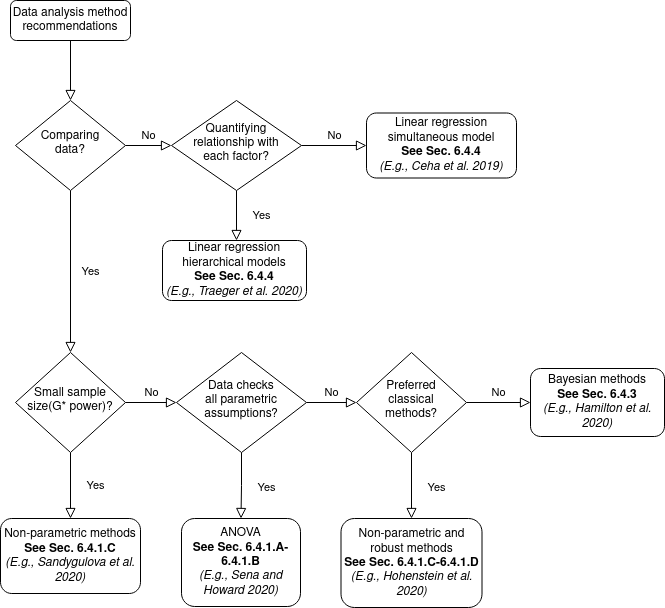

The diagram above was exported from draw.io. Its source (the exported page's mxGraphModel, read from the mxfile embedded in the PNG):
<mxGraphModel dx="1352" dy="804" grid="1" gridSize="10" guides="1" tooltips="1" connect="1" arrows="1" fold="1" page="1" pageScale="1" pageWidth="827" pageHeight="1169" math="0" shadow="0">
  <root>
    <mxCell id="WIyWlLk6GJQsqaUBKTNV-0" />
    <mxCell id="WIyWlLk6GJQsqaUBKTNV-1" parent="WIyWlLk6GJQsqaUBKTNV-0" />
    <mxCell id="WIyWlLk6GJQsqaUBKTNV-2" value="" style="rounded=0;html=1;jettySize=auto;orthogonalLoop=1;fontSize=11;endArrow=block;endFill=0;endSize=8;strokeWidth=1;shadow=0;labelBackgroundColor=none;edgeStyle=orthogonalEdgeStyle;" parent="WIyWlLk6GJQsqaUBKTNV-1" source="WIyWlLk6GJQsqaUBKTNV-3" target="WIyWlLk6GJQsqaUBKTNV-6" edge="1">
      <mxGeometry relative="1" as="geometry" />
    </mxCell>
    <mxCell id="WIyWlLk6GJQsqaUBKTNV-3" value="Data analysis method recommendations" style="rounded=1;whiteSpace=wrap;html=1;fontSize=12;glass=0;strokeWidth=1;shadow=0;" parent="WIyWlLk6GJQsqaUBKTNV-1" vertex="1">
      <mxGeometry x="40" y="70" width="120" height="40" as="geometry" />
    </mxCell>
    <mxCell id="WIyWlLk6GJQsqaUBKTNV-4" value="Yes" style="rounded=0;html=1;jettySize=auto;orthogonalLoop=1;fontSize=11;endArrow=block;endFill=0;endSize=8;strokeWidth=1;shadow=0;labelBackgroundColor=none;edgeStyle=orthogonalEdgeStyle;" parent="WIyWlLk6GJQsqaUBKTNV-1" source="WIyWlLk6GJQsqaUBKTNV-6" target="WIyWlLk6GJQsqaUBKTNV-10" edge="1">
      <mxGeometry y="20" relative="1" as="geometry">
        <mxPoint as="offset" />
      </mxGeometry>
    </mxCell>
    <mxCell id="WIyWlLk6GJQsqaUBKTNV-5" value="No" style="edgeStyle=orthogonalEdgeStyle;rounded=0;html=1;jettySize=auto;orthogonalLoop=1;fontSize=11;endArrow=block;endFill=0;endSize=8;strokeWidth=1;shadow=0;labelBackgroundColor=none;" parent="WIyWlLk6GJQsqaUBKTNV-1" source="WIyWlLk6GJQsqaUBKTNV-6" target="BBZ8_wOjh8qE8hX-WONX-0" edge="1">
      <mxGeometry y="10" relative="1" as="geometry">
        <mxPoint as="offset" />
        <mxPoint x="205" y="210" as="targetPoint" />
      </mxGeometry>
    </mxCell>
    <mxCell id="WIyWlLk6GJQsqaUBKTNV-6" value="&lt;div&gt;Comparing&lt;/div&gt;&lt;div&gt; data?&lt;/div&gt;" style="rhombus;whiteSpace=wrap;html=1;shadow=0;fontFamily=Helvetica;fontSize=12;align=center;strokeWidth=1;spacing=6;spacingTop=-4;" parent="WIyWlLk6GJQsqaUBKTNV-1" vertex="1">
      <mxGeometry x="45" y="170" width="110" height="90" as="geometry" />
    </mxCell>
    <mxCell id="BBZ8_wOjh8qE8hX-WONX-9" value="Yes" style="edgeStyle=orthogonalEdgeStyle;rounded=0;orthogonalLoop=1;jettySize=auto;html=1;entryX=0.5;entryY=0;entryDx=0;entryDy=0;endArrow=block;endFill=0;endSize=8;labelPosition=center;verticalLabelPosition=middle;align=center;verticalAlign=middle;" parent="WIyWlLk6GJQsqaUBKTNV-1" source="WIyWlLk6GJQsqaUBKTNV-10" target="BBZ8_wOjh8qE8hX-WONX-8" edge="1">
      <mxGeometry y="25" relative="1" as="geometry">
        <mxPoint as="offset" />
      </mxGeometry>
    </mxCell>
    <mxCell id="WIyWlLk6GJQsqaUBKTNV-10" value="Small sample size(G* power)?" style="rhombus;whiteSpace=wrap;html=1;shadow=0;fontFamily=Helvetica;fontSize=12;align=center;strokeWidth=1;spacing=6;spacingTop=-4;" parent="WIyWlLk6GJQsqaUBKTNV-1" vertex="1">
      <mxGeometry x="45" y="422" width="110" height="100" as="geometry" />
    </mxCell>
    <mxCell id="BBZ8_wOjh8qE8hX-WONX-6" value="No" style="edgeStyle=orthogonalEdgeStyle;rounded=0;orthogonalLoop=1;jettySize=auto;html=1;entryX=0;entryY=0.5;entryDx=0;entryDy=0;endArrow=block;endFill=0;endSize=8;verticalAlign=bottom;" parent="WIyWlLk6GJQsqaUBKTNV-1" source="BBZ8_wOjh8qE8hX-WONX-0" target="BBZ8_wOjh8qE8hX-WONX-1" edge="1">
      <mxGeometry relative="1" as="geometry" />
    </mxCell>
    <mxCell id="BBZ8_wOjh8qE8hX-WONX-7" value="Yes" style="edgeStyle=orthogonalEdgeStyle;rounded=0;orthogonalLoop=1;jettySize=auto;html=1;entryX=0.5;entryY=0;entryDx=0;entryDy=0;endArrow=block;endFill=0;endSize=8;verticalAlign=middle;labelPosition=center;verticalLabelPosition=middle;align=center;" parent="WIyWlLk6GJQsqaUBKTNV-1" source="BBZ8_wOjh8qE8hX-WONX-0" edge="1">
      <mxGeometry y="25" relative="1" as="geometry">
        <mxPoint x="266" y="310" as="targetPoint" />
        <mxPoint as="offset" />
      </mxGeometry>
    </mxCell>
    <mxCell id="BBZ8_wOjh8qE8hX-WONX-0" value="&lt;div&gt;Quantifying relationship with &lt;br&gt;&lt;/div&gt;&lt;div&gt;each factor?&lt;/div&gt;" style="rhombus;whiteSpace=wrap;html=1;shadow=0;fontFamily=Helvetica;fontSize=12;align=center;strokeWidth=1;spacing=6;spacingTop=-4;" parent="WIyWlLk6GJQsqaUBKTNV-1" vertex="1">
      <mxGeometry x="201" y="170" width="130" height="90" as="geometry" />
    </mxCell>
    <mxCell id="BBZ8_wOjh8qE8hX-WONX-1" value="&lt;div&gt;Linear regression simultaneous model&lt;/div&gt;&lt;div&gt;&lt;b&gt;See Sec. 6.4.4&lt;/b&gt;&lt;/div&gt;&lt;div&gt;&lt;i&gt;(E.g., Ceha et al. 2019)&lt;/i&gt;&lt;br&gt;&lt;/div&gt;" style="rounded=1;whiteSpace=wrap;html=1;fontSize=12;glass=0;strokeWidth=1;shadow=0;" parent="WIyWlLk6GJQsqaUBKTNV-1" vertex="1">
      <mxGeometry x="396" y="182.5" width="150" height="65" as="geometry" />
    </mxCell>
    <mxCell id="BBZ8_wOjh8qE8hX-WONX-4" value="&lt;div&gt;Linear regression hierarchical models&lt;div&gt;&lt;b&gt;See Sec. 6.4.4&lt;/b&gt;&lt;/div&gt;&lt;i&gt;(E.g., Traeger et al. 2020)&lt;/i&gt;&lt;/div&gt;" style="rounded=1;whiteSpace=wrap;html=1;fontSize=12;glass=0;strokeWidth=1;shadow=0;" parent="WIyWlLk6GJQsqaUBKTNV-1" vertex="1">
      <mxGeometry x="192" y="310" width="144" height="60" as="geometry" />
    </mxCell>
    <mxCell id="BBZ8_wOjh8qE8hX-WONX-8" value="&lt;div&gt;Non-parametric methods&lt;/div&gt;&lt;div&gt;&lt;div&gt;&lt;b&gt;See Sec. 6.4.1.C&lt;/b&gt;&lt;/div&gt;&lt;i&gt;(E.g., Sandygulova et al. 2020)&lt;/i&gt;&lt;/div&gt;" style="rounded=1;whiteSpace=wrap;html=1;fontSize=12;glass=0;strokeWidth=1;shadow=0;" parent="WIyWlLk6GJQsqaUBKTNV-1" vertex="1">
      <mxGeometry x="30" y="588" width="140" height="75" as="geometry" />
    </mxCell>
    <mxCell id="BBZ8_wOjh8qE8hX-WONX-11" value="No" style="edgeStyle=orthogonalEdgeStyle;rounded=0;html=1;jettySize=auto;orthogonalLoop=1;fontSize=11;endArrow=block;endFill=0;endSize=8;strokeWidth=1;shadow=0;labelBackgroundColor=none;exitX=1;exitY=0.5;exitDx=0;exitDy=0;entryX=0;entryY=0.5;entryDx=0;entryDy=0;" parent="WIyWlLk6GJQsqaUBKTNV-1" source="WIyWlLk6GJQsqaUBKTNV-10" target="BBZ8_wOjh8qE8hX-WONX-15" edge="1">
      <mxGeometry y="10" relative="1" as="geometry">
        <mxPoint as="offset" />
        <mxPoint x="165" y="297" as="sourcePoint" />
        <mxPoint x="201" y="472" as="targetPoint" />
      </mxGeometry>
    </mxCell>
    <mxCell id="BBZ8_wOjh8qE8hX-WONX-18" value="No" style="edgeStyle=orthogonalEdgeStyle;rounded=0;orthogonalLoop=1;jettySize=auto;html=1;exitX=1;exitY=0.5;exitDx=0;exitDy=0;entryX=0;entryY=0.5;entryDx=0;entryDy=0;endArrow=block;endFill=0;endSize=8;verticalAlign=bottom;" parent="WIyWlLk6GJQsqaUBKTNV-1" source="BBZ8_wOjh8qE8hX-WONX-15" target="BBZ8_wOjh8qE8hX-WONX-17" edge="1">
      <mxGeometry relative="1" as="geometry" />
    </mxCell>
    <mxCell id="BBZ8_wOjh8qE8hX-WONX-15" value="&lt;div&gt;Data checks&lt;/div&gt;&lt;div&gt; all parametric&lt;/div&gt;&lt;div&gt;assumptions?&lt;/div&gt;" style="rhombus;whiteSpace=wrap;html=1;shadow=0;fontFamily=Helvetica;fontSize=12;align=center;strokeWidth=1;spacing=6;spacingTop=-4;" parent="WIyWlLk6GJQsqaUBKTNV-1" vertex="1">
      <mxGeometry x="206" y="422" width="130" height="100" as="geometry" />
    </mxCell>
    <mxCell id="BBZ8_wOjh8qE8hX-WONX-21" value="No" style="edgeStyle=orthogonalEdgeStyle;rounded=0;orthogonalLoop=1;jettySize=auto;html=1;entryX=0;entryY=0.5;entryDx=0;entryDy=0;endArrow=block;endFill=0;endSize=8;verticalAlign=bottom;" parent="WIyWlLk6GJQsqaUBKTNV-1" source="BBZ8_wOjh8qE8hX-WONX-17" target="BBZ8_wOjh8qE8hX-WONX-20" edge="1">
      <mxGeometry relative="1" as="geometry" />
    </mxCell>
    <mxCell id="BBZ8_wOjh8qE8hX-WONX-24" value="Yes" style="edgeStyle=orthogonalEdgeStyle;rounded=0;orthogonalLoop=1;jettySize=auto;html=1;entryX=0.5;entryY=0;entryDx=0;entryDy=0;endArrow=block;endFill=0;endSize=8;" parent="WIyWlLk6GJQsqaUBKTNV-1" source="BBZ8_wOjh8qE8hX-WONX-17" target="BBZ8_wOjh8qE8hX-WONX-22" edge="1">
      <mxGeometry x="0.0508" y="25" relative="1" as="geometry">
        <mxPoint as="offset" />
      </mxGeometry>
    </mxCell>
    <mxCell id="BBZ8_wOjh8qE8hX-WONX-17" value="&lt;div&gt;Preferred&lt;/div&gt;&lt;div&gt; classical methods?&lt;/div&gt;" style="rhombus;whiteSpace=wrap;html=1;shadow=0;fontFamily=Helvetica;fontSize=12;align=center;strokeWidth=1;spacing=6;spacingTop=-4;" parent="WIyWlLk6GJQsqaUBKTNV-1" vertex="1">
      <mxGeometry x="386" y="422" width="110" height="100" as="geometry" />
    </mxCell>
    <mxCell id="BBZ8_wOjh8qE8hX-WONX-20" value="&lt;div&gt;Bayesian methods&lt;div&gt;&lt;b&gt;See Sec. 6.4.3&lt;/b&gt;&lt;/div&gt;&lt;i&gt;(E.g., Hamilton et al. 2020)&lt;/i&gt;&lt;/div&gt;" style="rounded=1;whiteSpace=wrap;html=1;fontSize=12;glass=0;strokeWidth=1;shadow=0;" parent="WIyWlLk6GJQsqaUBKTNV-1" vertex="1">
      <mxGeometry x="560" y="438" width="134" height="68" as="geometry" />
    </mxCell>
    <mxCell id="BBZ8_wOjh8qE8hX-WONX-22" value="&lt;div&gt;Non-parametric and robust methods&lt;div&gt;&lt;div&gt;&lt;b&gt;See Sec. 6.4.1.C-6.4.1.D&lt;/b&gt;&lt;/div&gt;&lt;i&gt;(E.g., Hohenstein et al. 2020)&lt;/i&gt;&lt;/div&gt;&lt;/div&gt;" style="rounded=1;whiteSpace=wrap;html=1;fontSize=12;glass=0;strokeWidth=1;shadow=0;" parent="WIyWlLk6GJQsqaUBKTNV-1" vertex="1">
      <mxGeometry x="370.5" y="588" width="141" height="89" as="geometry" />
    </mxCell>
    <mxCell id="BBZ8_wOjh8qE8hX-WONX-25" value="Yes" style="edgeStyle=orthogonalEdgeStyle;rounded=0;orthogonalLoop=1;jettySize=auto;html=1;entryX=0.5;entryY=0;entryDx=0;entryDy=0;endArrow=block;endFill=0;endSize=8;" parent="WIyWlLk6GJQsqaUBKTNV-1" source="BBZ8_wOjh8qE8hX-WONX-15" target="BBZ8_wOjh8qE8hX-WONX-26" edge="1">
      <mxGeometry x="0.0508" y="25" relative="1" as="geometry">
        <mxPoint x="271" y="523" as="sourcePoint" />
        <mxPoint as="offset" />
      </mxGeometry>
    </mxCell>
    <mxCell id="BBZ8_wOjh8qE8hX-WONX-26" value="&lt;div&gt;ANOVA&lt;/div&gt;&lt;div&gt;&lt;div&gt;&lt;b&gt;See Sec. 6.4.1.A-6.4.1.B&lt;/b&gt;&lt;/div&gt;&lt;i&gt;(E.g., Sena and Howard 2020)&lt;/i&gt;&lt;/div&gt;" style="rounded=1;whiteSpace=wrap;html=1;fontSize=12;glass=0;strokeWidth=1;shadow=0;" parent="WIyWlLk6GJQsqaUBKTNV-1" vertex="1">
      <mxGeometry x="211" y="588" width="119" height="88" as="geometry" />
    </mxCell>
  </root>
</mxGraphModel>